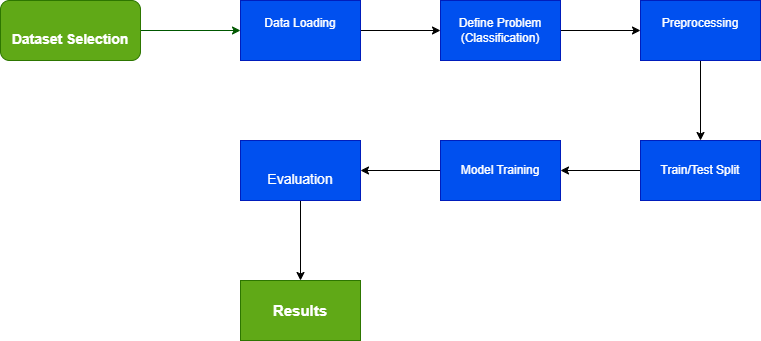

The diagram above was exported from draw.io. Its source (the exported page's mxGraphModel, read from the mxfile embedded in the PNG):
<mxGraphModel dx="1042" dy="623" grid="1" gridSize="10" guides="1" tooltips="1" connect="1" arrows="1" fold="1" page="1" pageScale="1" pageWidth="827" pageHeight="1169" math="0" shadow="0">
  <root>
    <mxCell id="0" />
    <mxCell id="1" parent="0" />
    <mxCell id="sQH7tym0xOttb-RLGm7L-3" edge="1" parent="1" source="sQH7tym0xOttb-RLGm7L-1" style="edgeStyle=orthogonalEdgeStyle;rounded=0;orthogonalLoop=1;jettySize=auto;html=1;fillColor=#008a00;strokeColor=#005700;">
      <mxGeometry relative="1" as="geometry">
        <mxPoint x="330" y="120" as="targetPoint" />
      </mxGeometry>
    </mxCell>
    <mxCell id="sQH7tym0xOttb-RLGm7L-1" parent="1" style="rounded=1;whiteSpace=wrap;html=1;fillColor=#60a917;fontColor=#ffffff;strokeColor=#2D7600;" value="&lt;b&gt;&lt;font style=&quot;font-size: 14px;&quot;&gt;&lt;br&gt;Dataset Selection&lt;br&gt;&lt;/font&gt;&lt;/b&gt;" vertex="1">
      <mxGeometry height="60" width="140" x="90" y="90" as="geometry" />
    </mxCell>
    <mxCell id="sQH7tym0xOttb-RLGm7L-6" edge="1" parent="1" source="sQH7tym0xOttb-RLGm7L-4" style="edgeStyle=orthogonalEdgeStyle;rounded=0;orthogonalLoop=1;jettySize=auto;html=1;" target="sQH7tym0xOttb-RLGm7L-5" value="">
      <mxGeometry relative="1" as="geometry" />
    </mxCell>
    <mxCell id="sQH7tym0xOttb-RLGm7L-4" parent="1" style="rounded=0;whiteSpace=wrap;html=1;fillColor=#0050ef;fontColor=#ffffff;strokeColor=#001DBC;" value="&#10;Data Loading&#10;&#10;" vertex="1">
      <mxGeometry height="60" width="120" x="330" y="90" as="geometry" />
    </mxCell>
    <mxCell id="sQH7tym0xOttb-RLGm7L-8" edge="1" parent="1" source="sQH7tym0xOttb-RLGm7L-5" style="edgeStyle=orthogonalEdgeStyle;rounded=0;orthogonalLoop=1;jettySize=auto;html=1;" target="sQH7tym0xOttb-RLGm7L-7" value="">
      <mxGeometry relative="1" as="geometry" />
    </mxCell>
    <mxCell id="sQH7tym0xOttb-RLGm7L-5" parent="1" style="rounded=0;whiteSpace=wrap;html=1;fillColor=#0050ef;fontColor=#ffffff;strokeColor=#001DBC;" value="Define Problem (Classification)" vertex="1">
      <mxGeometry height="60" width="120" x="530" y="90" as="geometry" />
    </mxCell>
    <mxCell id="sQH7tym0xOttb-RLGm7L-10" edge="1" parent="1" source="sQH7tym0xOttb-RLGm7L-7" style="edgeStyle=orthogonalEdgeStyle;rounded=0;orthogonalLoop=1;jettySize=auto;html=1;" target="sQH7tym0xOttb-RLGm7L-9" value="">
      <mxGeometry relative="1" as="geometry" />
    </mxCell>
    <mxCell id="sQH7tym0xOttb-RLGm7L-7" parent="1" style="whiteSpace=wrap;html=1;fillColor=#0050ef;strokeColor=#001DBC;fontColor=#ffffff;rounded=0;" value="&#10;Preprocessing&#10;&#10;" vertex="1">
      <mxGeometry height="60" width="120" x="730" y="90" as="geometry" />
    </mxCell>
    <mxCell id="sQH7tym0xOttb-RLGm7L-12" edge="1" parent="1" source="sQH7tym0xOttb-RLGm7L-9" style="edgeStyle=orthogonalEdgeStyle;rounded=0;orthogonalLoop=1;jettySize=auto;html=1;" target="sQH7tym0xOttb-RLGm7L-11" value="">
      <mxGeometry relative="1" as="geometry" />
    </mxCell>
    <mxCell id="sQH7tym0xOttb-RLGm7L-9" parent="1" style="whiteSpace=wrap;html=1;fillColor=#0050ef;strokeColor=#001DBC;fontColor=#ffffff;rounded=0;" value="Train/Test Split" vertex="1">
      <mxGeometry height="60" width="120" x="730" y="230" as="geometry" />
    </mxCell>
    <mxCell id="sQH7tym0xOttb-RLGm7L-14" edge="1" parent="1" source="sQH7tym0xOttb-RLGm7L-11" style="edgeStyle=orthogonalEdgeStyle;rounded=0;orthogonalLoop=1;jettySize=auto;html=1;" target="sQH7tym0xOttb-RLGm7L-13" value="">
      <mxGeometry relative="1" as="geometry" />
    </mxCell>
    <mxCell id="sQH7tym0xOttb-RLGm7L-11" parent="1" style="whiteSpace=wrap;html=1;fillColor=#0050ef;strokeColor=#001DBC;fontColor=#ffffff;rounded=0;" value="Model Training" vertex="1">
      <mxGeometry height="60" width="120" x="530" y="230" as="geometry" />
    </mxCell>
    <mxCell id="sQH7tym0xOttb-RLGm7L-18" edge="1" parent="1" source="sQH7tym0xOttb-RLGm7L-13" style="edgeStyle=orthogonalEdgeStyle;rounded=0;orthogonalLoop=1;jettySize=auto;html=1;" target="sQH7tym0xOttb-RLGm7L-17" value="">
      <mxGeometry relative="1" as="geometry" />
    </mxCell>
    <mxCell id="sQH7tym0xOttb-RLGm7L-13" parent="1" style="whiteSpace=wrap;html=1;fillColor=#0050ef;strokeColor=#001DBC;fontColor=#ffffff;rounded=0;" value="&lt;font style=&quot;font-size: 14px;&quot;&gt;&lt;br&gt;Evaluation&lt;br&gt;&lt;/font&gt;" vertex="1">
      <mxGeometry height="60" width="120" x="330" y="230" as="geometry" />
    </mxCell>
    <mxCell id="sQH7tym0xOttb-RLGm7L-17" parent="1" style="whiteSpace=wrap;html=1;fillColor=#60a917;strokeColor=#2D7600;fontColor=#ffffff;rounded=0;" value="&lt;font style=&quot;font-size: 15px;&quot;&gt;&lt;b&gt;Results&lt;/b&gt;&lt;/font&gt;" vertex="1">
      <mxGeometry height="60" width="120" x="330" y="370" as="geometry" />
    </mxCell>
  </root>
</mxGraphModel>